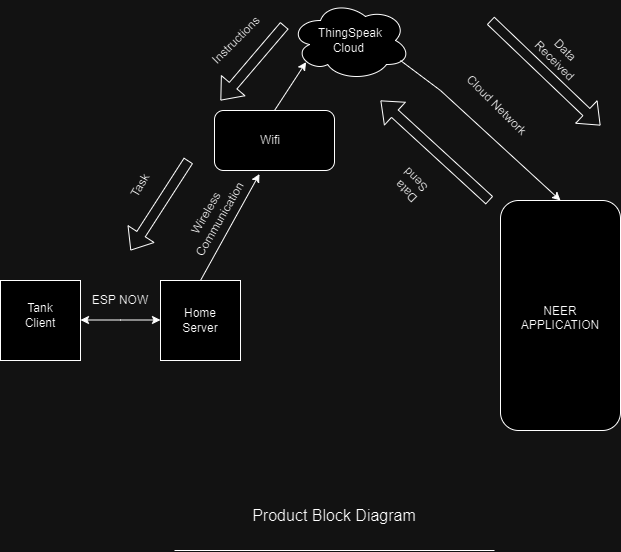

The diagram above was exported from draw.io. Its source (the exported page's mxGraphModel, read from the mxfile embedded in the PNG):
<mxGraphModel dx="1434" dy="790" grid="1" gridSize="10" guides="1" tooltips="1" connect="1" arrows="1" fold="1" page="1" pageScale="1" pageWidth="827" pageHeight="1169" math="0" shadow="0">
  <root>
    <mxCell id="0" />
    <mxCell id="1" parent="0" />
    <mxCell id="elzXOwyGQkKd8MHh1NvX-1" value="" style="whiteSpace=wrap;html=1;aspect=fixed;" parent="1" vertex="1">
      <mxGeometry x="80" y="320" width="80" height="80" as="geometry" />
    </mxCell>
    <mxCell id="elzXOwyGQkKd8MHh1NvX-2" value="" style="whiteSpace=wrap;html=1;aspect=fixed;" parent="1" vertex="1">
      <mxGeometry x="240" y="320" width="80" height="80" as="geometry" />
    </mxCell>
    <mxCell id="elzXOwyGQkKd8MHh1NvX-3" value="" style="ellipse;shape=cloud;whiteSpace=wrap;html=1;" parent="1" vertex="1">
      <mxGeometry x="370" y="40" width="120" height="80" as="geometry" />
    </mxCell>
    <mxCell id="elzXOwyGQkKd8MHh1NvX-8" value="" style="endArrow=classic;html=1;rounded=0;exitX=0.5;exitY=0;exitDx=0;exitDy=0;entryX=0.375;entryY=1.058;entryDx=0;entryDy=0;entryPerimeter=0;" parent="1" source="elzXOwyGQkKd8MHh1NvX-2" target="elzXOwyGQkKd8MHh1NvX-9" edge="1">
      <mxGeometry width="50" height="50" relative="1" as="geometry">
        <mxPoint x="280" y="280" as="sourcePoint" />
        <mxPoint x="354" y="210" as="targetPoint" />
      </mxGeometry>
    </mxCell>
    <mxCell id="elzXOwyGQkKd8MHh1NvX-16" style="edgeStyle=orthogonalEdgeStyle;rounded=0;orthogonalLoop=1;jettySize=auto;html=1;exitX=1;exitY=0.75;exitDx=0;exitDy=0;entryX=1;entryY=1;entryDx=0;entryDy=0;" parent="1" source="elzXOwyGQkKd8MHh1NvX-9" target="elzXOwyGQkKd8MHh1NvX-10" edge="1">
      <mxGeometry relative="1" as="geometry" />
    </mxCell>
    <mxCell id="elzXOwyGQkKd8MHh1NvX-17" style="edgeStyle=orthogonalEdgeStyle;rounded=0;orthogonalLoop=1;jettySize=auto;html=1;exitX=1;exitY=0.5;exitDx=0;exitDy=0;" parent="1" source="elzXOwyGQkKd8MHh1NvX-9" edge="1">
      <mxGeometry relative="1" as="geometry">
        <mxPoint x="390" y="210" as="targetPoint" />
      </mxGeometry>
    </mxCell>
    <mxCell id="elzXOwyGQkKd8MHh1NvX-9" value="" style="rounded=1;whiteSpace=wrap;html=1;" parent="1" vertex="1">
      <mxGeometry x="294" y="150" width="120" height="60" as="geometry" />
    </mxCell>
    <mxCell id="elzXOwyGQkKd8MHh1NvX-10" value="Wifi" style="text;html=1;align=center;verticalAlign=middle;whiteSpace=wrap;rounded=0;" parent="1" vertex="1">
      <mxGeometry x="320" y="165" width="60" height="30" as="geometry" />
    </mxCell>
    <mxCell id="elzXOwyGQkKd8MHh1NvX-11" value="Home Server" style="text;html=1;align=center;verticalAlign=middle;whiteSpace=wrap;rounded=0;" parent="1" vertex="1">
      <mxGeometry x="250" y="345" width="60" height="30" as="geometry" />
    </mxCell>
    <mxCell id="elzXOwyGQkKd8MHh1NvX-12" value="Tank Client" style="text;html=1;align=center;verticalAlign=middle;whiteSpace=wrap;rounded=0;" parent="1" vertex="1">
      <mxGeometry x="90" y="340" width="60" height="30" as="geometry" />
    </mxCell>
    <mxCell id="elzXOwyGQkKd8MHh1NvX-13" value="" style="endArrow=classic;html=1;rounded=0;entryX=0.13;entryY=0.77;entryDx=0;entryDy=0;entryPerimeter=0;exitX=0.5;exitY=0;exitDx=0;exitDy=0;" parent="1" source="elzXOwyGQkKd8MHh1NvX-9" target="elzXOwyGQkKd8MHh1NvX-3" edge="1">
      <mxGeometry width="50" height="50" relative="1" as="geometry">
        <mxPoint x="330" y="180" as="sourcePoint" />
        <mxPoint x="380" y="130" as="targetPoint" />
      </mxGeometry>
    </mxCell>
    <mxCell id="elzXOwyGQkKd8MHh1NvX-15" value="ThingSpeak&lt;br&gt;Cloud&amp;nbsp;" style="text;html=1;align=center;verticalAlign=middle;whiteSpace=wrap;rounded=0;" parent="1" vertex="1">
      <mxGeometry x="400" y="65" width="60" height="30" as="geometry" />
    </mxCell>
    <mxCell id="elzXOwyGQkKd8MHh1NvX-18" value="" style="rounded=1;whiteSpace=wrap;html=1;" parent="1" vertex="1">
      <mxGeometry x="580" y="240" width="120" height="230" as="geometry" />
    </mxCell>
    <mxCell id="elzXOwyGQkKd8MHh1NvX-19" value="" style="endArrow=classic;html=1;rounded=0;entryX=0.5;entryY=0;entryDx=0;entryDy=0;" parent="1" target="elzXOwyGQkKd8MHh1NvX-18" edge="1">
      <mxGeometry width="50" height="50" relative="1" as="geometry">
        <mxPoint x="480" y="100" as="sourcePoint" />
        <mxPoint x="550" y="150" as="targetPoint" />
        <Array as="points">
          <mxPoint x="520" y="130" />
        </Array>
      </mxGeometry>
    </mxCell>
    <mxCell id="elzXOwyGQkKd8MHh1NvX-20" value="NEER APPLICATION&lt;div&gt;&lt;br&gt;&lt;/div&gt;" style="text;html=1;align=center;verticalAlign=middle;whiteSpace=wrap;rounded=0;" parent="1" vertex="1">
      <mxGeometry x="610" y="350" width="60" height="30" as="geometry" />
    </mxCell>
    <mxCell id="elzXOwyGQkKd8MHh1NvX-21" value="" style="endArrow=classic;startArrow=classic;html=1;rounded=0;" parent="1" edge="1">
      <mxGeometry width="50" height="50" relative="1" as="geometry">
        <mxPoint x="160" y="359.5" as="sourcePoint" />
        <mxPoint x="240" y="359.5" as="targetPoint" />
        <Array as="points">
          <mxPoint x="200" y="359.5" />
        </Array>
      </mxGeometry>
    </mxCell>
    <mxCell id="elzXOwyGQkKd8MHh1NvX-22" value="ESP NOW" style="text;html=1;align=center;verticalAlign=middle;whiteSpace=wrap;rounded=0;" parent="1" vertex="1">
      <mxGeometry x="170" y="330" width="60" height="20" as="geometry" />
    </mxCell>
    <mxCell id="elzXOwyGQkKd8MHh1NvX-23" value="Wireless&amp;nbsp;&lt;br&gt;Communication" style="text;html=1;align=center;verticalAlign=middle;whiteSpace=wrap;rounded=0;rotation=-60;" parent="1" vertex="1">
      <mxGeometry x="240" y="240" width="105.88" height="30" as="geometry" />
    </mxCell>
    <mxCell id="elzXOwyGQkKd8MHh1NvX-29" value="Cloud Network" style="text;html=1;align=center;verticalAlign=middle;whiteSpace=wrap;rounded=0;rotation=45;" parent="1" vertex="1">
      <mxGeometry x="505.68" y="130" width="141.21" height="30" as="geometry" />
    </mxCell>
    <mxCell id="elzXOwyGQkKd8MHh1NvX-30" value="" style="endArrow=none;html=1;rounded=0;" parent="1" edge="1">
      <mxGeometry width="50" height="50" relative="1" as="geometry">
        <mxPoint x="254" y="590" as="sourcePoint" />
        <mxPoint x="574" y="590" as="targetPoint" />
      </mxGeometry>
    </mxCell>
    <mxCell id="elzXOwyGQkKd8MHh1NvX-31" value="&lt;font style=&quot;font-size: 16px;&quot;&gt;Product Block Diagram&lt;/font&gt;" style="text;html=1;align=center;verticalAlign=middle;whiteSpace=wrap;rounded=0;strokeWidth=1;" parent="1" vertex="1">
      <mxGeometry x="309" y="540" width="210" height="30" as="geometry" />
    </mxCell>
    <mxCell id="cFwVvK6mWvvjUhodtbS9-3" value="" style="shape=flexArrow;endArrow=classic;html=1;rounded=0;" parent="1" edge="1">
      <mxGeometry width="50" height="50" relative="1" as="geometry">
        <mxPoint x="570" y="60" as="sourcePoint" />
        <mxPoint x="680" y="165" as="targetPoint" />
      </mxGeometry>
    </mxCell>
    <mxCell id="cFwVvK6mWvvjUhodtbS9-4" value="" style="shape=flexArrow;endArrow=classic;html=1;rounded=0;" parent="1" edge="1">
      <mxGeometry width="50" height="50" relative="1" as="geometry">
        <mxPoint x="569.04" y="240" as="sourcePoint" />
        <mxPoint x="460" y="140" as="targetPoint" />
      </mxGeometry>
    </mxCell>
    <mxCell id="cFwVvK6mWvvjUhodtbS9-5" value="Data Received" style="text;html=1;align=center;verticalAlign=middle;whiteSpace=wrap;rounded=0;rotation=45;" parent="1" vertex="1">
      <mxGeometry x="610" y="80" width="60" height="30" as="geometry" />
    </mxCell>
    <mxCell id="cFwVvK6mWvvjUhodtbS9-6" value="Data&amp;nbsp;&lt;br&gt;Send" style="text;html=1;align=center;verticalAlign=middle;whiteSpace=wrap;rounded=0;rotation=-135;" parent="1" vertex="1">
      <mxGeometry x="460" y="210" width="60" height="30" as="geometry" />
    </mxCell>
    <mxCell id="cFwVvK6mWvvjUhodtbS9-7" value="" style="shape=flexArrow;endArrow=classic;html=1;rounded=0;" parent="1" edge="1">
      <mxGeometry width="50" height="50" relative="1" as="geometry">
        <mxPoint x="268" y="200" as="sourcePoint" />
        <mxPoint x="210" y="290" as="targetPoint" />
      </mxGeometry>
    </mxCell>
    <mxCell id="cFwVvK6mWvvjUhodtbS9-8" value="Task" style="text;html=1;align=center;verticalAlign=middle;whiteSpace=wrap;rounded=0;rotation=-60;" parent="1" vertex="1">
      <mxGeometry x="190" y="210" width="60" height="30" as="geometry" />
    </mxCell>
    <mxCell id="cFwVvK6mWvvjUhodtbS9-9" value="" style="shape=flexArrow;endArrow=classic;html=1;rounded=0;" parent="1" edge="1">
      <mxGeometry width="50" height="50" relative="1" as="geometry">
        <mxPoint x="364" y="65" as="sourcePoint" />
        <mxPoint x="300" y="140" as="targetPoint" />
      </mxGeometry>
    </mxCell>
    <mxCell id="cFwVvK6mWvvjUhodtbS9-10" value="Instructions" style="text;html=1;align=center;verticalAlign=middle;whiteSpace=wrap;rounded=0;rotation=-45;" parent="1" vertex="1">
      <mxGeometry x="285.88" y="65" width="60" height="30" as="geometry" />
    </mxCell>
  </root>
</mxGraphModel>